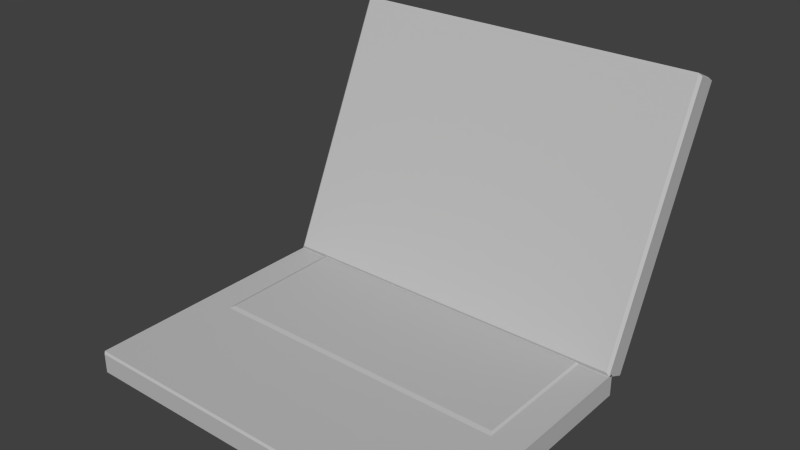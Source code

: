 # Source: laptop.blend  (saved by Blender 2.68.0; exported with 4.5.12 LTS)
import bpy
from mathutils import Matrix  # noqa: F401  (used for matrix-valued properties, if any)

bpy.ops.wm.read_factory_settings(use_empty=True)
scene = bpy.context.scene
scene.name = 'Scene'

# ---- collections
col_collection_1 = bpy.data.collections.new('Collection 1'); scene.collection.children.link(col_collection_1)

# ---- materials (node trees are filled in below, after node groups)
mat_material_reob_alyssa_computer = bpy.data.materials.new('Material_REOB_Alyssa_computer.')
mat_material_reob_alyssa_computer.alpha_threshold = 0.0
mat_material_reob_alyssa_computer.use_transparent_shadow = False
mat_material_reob_alyssa_computer.diffuse_color = (0.5114, 0.5114, 0.5114, 1.0)
mat_material_reob_alyssa_computer.specular_color = (0.0, 0.0, 0.0)
mat_material_reob_alyssa_computer.roughness = 0.5
mat_material_reob_alyssa_computer.line_color = (0.0, 0.0, 0.0, 1.0)

# ---- material node trees

# ---- world
world_world = bpy.data.worlds.new('World'); scene.world = world_world
world_world.color = (0.05088, 0.05088, 0.05088)
world_world.use_sun_shadow = False
world_world.sun_shadow_jitter_overblur = 0.0
world_world.cycles.sampling_method = 'MANUAL'
world_world.cycles.sample_map_resolution = 256

# ---- meshes
me_object_000_mesh_000_material_reob_alyssa_computer = bpy.data.meshes.new('Object.000_Mesh.000_Material_REOB_Alyssa_computer.')
me_object_000_mesh_000_material_reob_alyssa_computer.from_pydata([(-3e-06, 0.2755, -0.2009), (-0.1871, 0.2755, -0.2009), (-0.1787, 0.2601, -0.1938), (-0.1871, 0.0287, -0.08768), (-0.1787, 0.04027, -0.09299), (-0.1787, 0.0287, -0.08768), (-3e-06, 0.0287, -0.08768), (-0.1856, 0.2773, -0.2046), (0.1856, 0.2773, -0.2046), (-0.1856, 0.2679, -0.2253), (0.1856, 0.2773, -0.2046), (0.1856, 0.2679, -0.2253), (-0.1856, 0.2679, -0.2253), (0.1849, 0.01751, -0.1136), (-0.1849, 0.01751, -0.1136), (0.1849, 0.2614, -0.2254), (0.1849, 0.2614, -0.2254), (-0.1849, 0.01751, -0.1136), (0.1807, 0.2635, -0.2263), (-0.1849, 0.2614, -0.2254), (-0.1807, 0.2635, -0.2263), (-0.1849, 0.01751, -0.1136), (0.1807, 0.2635, -0.2263), (-0.1849, 0.01751, -0.1136), (-0.1807, 0.2635, -0.2263), (0.1899, 0.2658, -0.2244), (0.1899, 0.2752, -0.2037), (0.1899, 0.0153, -0.1095), (0.1899, 0.02477, -0.08887), (-0.1899, 0.2658, -0.2244), (-0.1899, 0.0153, -0.1095), (-0.1899, 0.2752, -0.2037), (-0.1899, 0.02477, -0.08887), (-0.1899, 0.02477, -0.08887), (0.1899, 0.02477, -0.08887), (-0.1871, 0.0287, -0.08768), (-0.1871, 0.0287, -0.08768), (0.1899, 0.02477, -0.08887), (-0.1787, 0.0287, -0.08768), (-0.1787, 0.0287, -0.08768), (0.1899, 0.02477, -0.08887), (-3e-06, 0.0287, -0.08768), (0.1787, 0.0287, -0.08768), (0.1899, 0.02477, -0.08887), (0.1871, 0.0287, -0.08768), (0.1787, 0.0287, -0.08768), (0.1899, 0.02477, -0.08887), (0.1899, 0.2752, -0.2037), (0.1871, 0.0287, -0.08768), (0.1871, 0.2755, -0.2009), (-0.1899, 0.02477, -0.08887), (-0.1871, 0.0287, -0.08768), (-0.1899, 0.2752, -0.2037), (-0.1899, 0.2752, -0.2037), (-0.1871, 0.0287, -0.08768), (-0.1871, 0.2755, -0.2009), (0.1899, 0.0153, -0.1095), (0.1849, 0.01751, -0.1136), (0.1899, 0.2658, -0.2244), (0.1899, 0.2658, -0.2244), (0.1849, 0.01751, -0.1136), (0.1849, 0.2614, -0.2254), (-0.1899, 0.0153, -0.1095), (-0.1899, 0.2658, -0.2244), (-0.1849, 0.01751, -0.1136), (-0.1849, 0.2614, -0.2254), (-0.1787, 0.2601, -0.1938), (-3e-06, 0.04027, -0.09299), (-3e-06, 0.2601, -0.1938), (0.1787, 0.2601, -0.1938), (-0.1787, 0.2601, -0.1938), (-0.1787, 0.04027, -0.09299), (-3e-06, 0.04027, -0.09299), (0.1787, 0.04027, -0.09299), (0.1787, 0.2601, -0.1938), (-3e-06, 0.04027, -0.09299), (-3e-06, 0.0287, -0.08768), (-3e-06, 0.04027, -0.09299), (-0.1787, 0.04027, -0.09299), (0.1787, 0.0287, -0.08768), (-3e-06, 0.04027, -0.09299), (0.1787, 0.0287, -0.08768), (0.1787, 0.04027, -0.09299), (-0.1787, 0.2601, -0.1938), (-3e-06, 0.2601, -0.1938), (-3e-06, 0.2755, -0.2009), (0.1871, 0.0287, -0.08768), (0.1871, 0.2755, -0.2009), (0.1787, 0.2601, -0.1938), (-3e-06, 0.2755, -0.2009), (-3e-06, 0.2601, -0.1938), (0.1787, 0.04027, -0.09299), (0.1871, 0.0287, -0.08768), (0.1787, 0.2601, -0.1938), (0.1899, 0.2658, -0.2244), (0.1856, 0.2679, -0.2253), (0.1899, 0.2752, -0.2037), (0.1856, 0.2773, -0.2046), (-0.1899, 0.2658, -0.2244), (-0.1899, 0.2752, -0.2037), (-0.1856, 0.2679, -0.2253), (-0.1856, 0.2773, -0.2046), (0.1899, 0.2658, -0.2244), (0.1849, 0.2614, -0.2254), (0.1856, 0.2679, -0.2253), (0.1849, 0.2614, -0.2254), (0.1807, 0.2635, -0.2263), (0.1856, 0.2679, -0.2253), (-0.1899, 0.2658, -0.2244), (-0.1856, 0.2679, -0.2253), (-0.1849, 0.2614, -0.2254), (-0.1849, 0.2614, -0.2254), (-0.1856, 0.2679, -0.2253), (-0.1807, 0.2635, -0.2263), (-3e-06, 0.2755, -0.2009), (-0.1856, 0.2773, -0.2046), (-0.1871, 0.2755, -0.2009), (0.1856, 0.2773, -0.2046), (-3e-06, 0.2755, -0.2009), (0.1871, 0.2755, -0.2009), (-0.1856, 0.2679, -0.2253), (0.1856, 0.2679, -0.2253), (-0.1807, 0.2635, -0.2263), (0.1807, 0.2635, -0.2263), (-0.1807, 0.2635, -0.2263), (0.1856, 0.2679, -0.2253), (-0.1874, 0.003414, 0.1756), (0.1874, 0.003414, 0.1756), (-0.1874, 0.02337, 0.1756), (0.1874, 0.02337, 0.1756), (-0.1899, 0.02475, 0.04755), (-0.1582, 0.02475, 0.04755), (-0.1899, 0.02475, -0.0937), (-0.1582, 0.02475, 0.04755), (-0.1582, 0.02475, -0.0937), (-0.1899, 0.02475, -0.0937), (-3e-06, 0.02475, -0.0937), (0.1582, 0.02475, -0.0937), (-0.1899, 0.002026, -0.0937), (0.1899, 0.02475, -0.0937), (0.1899, 0.002026, -0.0937), (-0.1899, 0.02475, -0.0937), (-0.1582, 0.02475, -0.0937), (0.1899, 0.02475, 0.1733), (0.1899, 0.002026, 0.1733), (0.1899, 0.02475, 0.04755), (0.1899, 0.002026, -0.0937), (0.1899, 0.02475, -0.0937), (-0.1899, 0.02475, -0.0937), (-0.1899, 0.002026, -0.0937), (-0.1899, 0.02475, 0.04755), (-0.1899, 0.002026, -0.0937), (-0.1899, 0.002026, 0.1733), (-0.1899, 0.02475, 0.04755), (-0.1899, 0.002026, 0.1733), (-0.1899, 0.02475, 0.1733), (-0.1899, 0.02475, 0.04755), (-0.1899, 0.002026, 0.1733), (0.1899, 0.002026, 0.1733), (-0.1874, 0.003414, 0.1756), (0.1874, 0.003414, 0.1756), (0.1899, 0.002026, 0.1733), (0.1899, 0.02475, 0.1733), (0.1874, 0.003414, 0.1756), (0.1899, 0.02475, 0.1733), (0.1874, 0.02337, 0.1756), (0.1874, 0.003414, 0.1756), (0.1899, 0.02475, 0.1733), (-0.1899, 0.02475, 0.1733), (0.1874, 0.02337, 0.1756), (-0.1899, 0.02475, 0.1733), (-0.1874, 0.02337, 0.1756), (0.1874, 0.02337, 0.1756), (-0.1899, 0.02475, 0.1733), (-0.1899, 0.002026, 0.1733), (-0.1874, 0.02337, 0.1756), (-0.1874, 0.003414, 0.1756), (0.1582, 0.02475, 0.04755), (0.1899, 0.02475, 0.1733), (0.1899, 0.02475, 0.04755), (-3e-06, 0.02602, 0.04259), (0.1556, 0.02602, 0.04259), (-3e-06, 0.02602, -0.08873), (0.1556, 0.02602, 0.04259), (0.1556, 0.02602, -0.08873), (-3e-06, 0.02602, -0.08873), (0.1582, 0.02475, 0.04755), (0.1899, 0.02475, 0.04755), (0.1582, 0.02475, -0.0937), (0.1899, 0.02475, 0.04755), (0.1899, 0.02475, -0.0937), (0.1582, 0.02475, -0.0937), (-0.1556, 0.02602, 0.04259), (-3e-06, 0.02602, 0.04259), (-0.1556, 0.02602, -0.08873), (-3e-06, 0.02602, 0.04259), (-0.1556, 0.02602, -0.08873), (0.1582, 0.02475, 0.04755), (0.1556, 0.02602, 0.04259), (-3e-06, 0.02475, 0.04755), (-3e-06, 0.02475, 0.04755), (0.1556, 0.02602, 0.04259), (-3e-06, 0.02602, 0.04259), (0.1582, 0.02475, 0.04755), (0.1582, 0.02475, -0.0937), (0.1556, 0.02602, 0.04259), (0.1582, 0.02475, -0.0937), (0.1556, 0.02602, -0.08873), (0.1556, 0.02602, 0.04259), (0.1582, 0.02475, -0.0937), (-3e-06, 0.02475, -0.0937), (0.1556, 0.02602, -0.08873), (-0.1582, 0.02475, -0.0937), (-0.1556, 0.02602, -0.08873), (-3e-06, 0.02475, -0.0937), (-3e-06, 0.02602, -0.08873), (0.1556, 0.02602, -0.08873), (-0.1582, 0.02475, 0.04755), (-3e-06, 0.02475, 0.04755), (-0.1556, 0.02602, 0.04259), (-3e-06, 0.02475, 0.04755), (-3e-06, 0.02602, 0.04259), (-0.1556, 0.02602, 0.04259), (-0.1582, 0.02475, -0.0937), (-0.1582, 0.02475, 0.04755), (-0.1556, 0.02602, -0.08873), (-0.1556, 0.02602, 0.04259), (-0.1899, 0.02475, 0.1733), (-0.1582, 0.02475, 0.04755), (-0.1899, 0.02475, 0.04755), (-0.1899, 0.02475, 0.1733), (0.1899, 0.02475, 0.1733), (-3e-06, 0.02475, 0.04755), (0.1787, 0.0287, -0.08768), (0.1871, 0.0287, -0.08768), (0.1787, 0.04027, -0.09299), (0.1856, 0.2773, -0.2046), (0.1871, 0.2755, -0.2009), (0.1899, 0.2752, -0.2037), (-0.1856, 0.2773, -0.2046), (-0.1899, 0.2752, -0.2037), (-0.1871, 0.2755, -0.2009), (-0.1899, 0.002026, 0.1733), (-0.1899, 0.002026, -0.0937), (0.1899, 0.002026, 0.1733), (0.1899, 0.002026, 0.1733), (-0.1899, 0.002026, -0.0937), (0.1899, 0.002026, -0.0937), (0.1849, 0.01751, -0.1136), (0.1899, 0.0153, -0.1095), (-0.1849, 0.01751, -0.1136), (-0.1899, 0.0153, -0.1095), (0.1899, 0.0153, -0.1095), (0.1899, 0.02477, -0.08887), (-0.1899, 0.0153, -0.1095), (-0.1899, 0.02477, -0.08887), (0.1856, 0.2773, -0.2046), (-3e-06, 0.02475, 0.04755), (-3e-06, 0.02475, 0.04755)], [], [(0, 1, 2), (1, 3, 2), (2, 3, 4), (3, 5, 4), (4, 5, 6), (7, 8, 9), (10, 11, 12), (13, 14, 15), (16, 17, 18), (19, 20, 21), (22, 23, 24), (25, 26, 27), (26, 28, 27), (29, 30, 31), (30, 32, 31), (33, 34, 35), (36, 37, 38), (39, 40, 41), (40, 42, 41), (43, 44, 45), (46, 47, 48), (47, 49, 48), (50, 51, 52), (53, 54, 55), (56, 57, 58), (59, 60, 61), (62, 63, 64), (63, 65, 64), (66, 67, 68), (67, 69, 68), (70, 71, 72), (73, 74, 75), (76, 77, 78), (6, 79, 80), (81, 82, 77), (83, 84, 85), (86, 87, 88), (87, 89, 88), (88, 89, 90), (91, 92, 93), (94, 95, 96), (95, 97, 96), (98, 99, 100), (99, 101, 100), (102, 103, 104), (105, 106, 107), (108, 109, 110), (111, 112, 113), (114, 115, 116), (117, 118, 119), (120, 121, 122), (123, 124, 125), (126, 127, 128), (127, 129, 128), (130, 131, 132), (133, 134, 135), (136, 137, 138), (137, 139, 138), (138, 139, 140), (141, 142, 138), (142, 136, 138), (143, 144, 145), (144, 146, 145), (145, 146, 147), (148, 149, 150), (151, 152, 153), (154, 155, 156), (157, 158, 159), (158, 160, 159), (161, 162, 163), (164, 165, 166), (167, 168, 169), (170, 171, 172), (173, 174, 175), (174, 176, 175), (177, 178, 179), (180, 181, 182), (183, 184, 185), (186, 187, 188), (189, 190, 191), (192, 193, 194), (195, 185, 196), (197, 198, 199), (200, 201, 202), (203, 204, 205), (206, 207, 208), (209, 210, 211), (212, 213, 214), (213, 215, 214), (214, 215, 216), (217, 218, 219), (220, 221, 222), (223, 224, 225), (224, 226, 225), (227, 228, 229), (230, 231, 232), (233, 234, 235), (236, 237, 238), (239, 240, 241), (242, 243, 244), (245, 246, 247), (248, 249, 250), (249, 251, 250), (252, 253, 254), (253, 255, 254), (115, 114, 256), (178, 177, 257), (228, 227, 258)])
_uv = me_object_000_mesh_000_material_reob_alyssa_computer.uv_layers.new(name='UVMap')
_uv.uv.foreach_set('vector', [0.2694, 0.9826, 0.01134, 0.9826, 0.0229, 0.9607, 0.01134, 0.9826, 0.01134, 0.6314, 0.0229, 0.9607, 0.0229, 0.9607, 0.01134, 0.6314, 0.0229, 0.6479, 0.01134, 0.6314, 0.0229, 0.6314, 0.0229, 0.6479, 0.0229, 0.6479, 0.0229, 0.6314, 0.2694, 0.6314, 0.01348, 0.9852, 0.5254, 0.9852, 0.01348, 0.9949, 0.5254, 0.9852, 0.5254, 0.9949, 0.01348, 0.9949, 0.544, 0.6226, 0.003672, 0.6226, 0.544, 0.9947, 0.544, 0.9947, 0.003672, 0.6226, 0.5379, 0.9979, 0.003672, 0.9947, 0.009857, 0.9979, 0.003672, 0.6226, 0.5379, 0.9979, 0.003672, 0.6226, 0.009857, 0.9979, 0.23, 0.9256, 0.2103, 0.9345, 0.1206, 0.6928, 0.2103, 0.9345, 0.1008, 0.7016, 0.1206, 0.6928, 0.23, 0.9256, 0.1206, 0.6928, 0.2103, 0.9345, 0.1206, 0.6928, 0.1008, 0.7016, 0.2103, 0.9345, 0.1075, 0.6267, 0.4445, 0.6267, 0.11, 0.6323, 0.11, 0.6323, 0.4445, 0.6267, 0.1175, 0.6323, 0.1175, 0.6323, 0.4445, 0.6267, 0.276, 0.6323, 0.4445, 0.6267, 0.4346, 0.6323, 0.276, 0.6323, 0.4445, 0.6267, 0.442, 0.6323, 0.4346, 0.6323, 0.4445, 0.6267, 0.4445, 0.9847, 0.442, 0.6323, 0.4445, 0.9847, 0.442, 0.9851, 0.442, 0.6323, 0.1075, 0.6267, 0.11, 0.6323, 0.1075, 0.9847, 0.1075, 0.9847, 0.11, 0.6323, 0.11, 0.9851, 0.5663, 0.1575, 0.5663, 0.161, 0.003253, 0.1575, 0.003253, 0.1575, 0.5663, 0.161, 0.003253, 0.161, 0.5685, 0.1285, 0.006428, 0.1284, 0.5685, 0.1251, 0.006428, 0.1284, 0.006428, 0.125, 0.5685, 0.1251, 0.5287, 0.5588, 0.7559, 0.2569, 0.7559, 0.5588, 0.7559, 0.2569, 0.9846, 0.5588, 0.7559, 0.5588, 0.5287, 0.5588, 0.5272, 0.2569, 0.7559, 0.2569, 0.9847, 0.2569, 0.9846, 0.5588, 0.7559, 0.2569, 0.2694, 0.6314, 0.2694, 0.6479, 0.0229, 0.6479, 0.2694, 0.6314, 0.516, 0.6314, 0.2694, 0.6479, 0.516, 0.6314, 0.516, 0.6479, 0.2694, 0.6479, 0.0229, 0.9607, 0.2694, 0.9607, 0.2694, 0.9826, 0.5275, 0.6314, 0.5275, 0.9826, 0.516, 0.9607, 0.5275, 0.9826, 0.2694, 0.9826, 0.516, 0.9607, 0.516, 0.9607, 0.2694, 0.9826, 0.2694, 0.9607, 0.516, 0.6479, 0.5275, 0.6314, 0.516, 0.9607, 0.23, 0.9256, 0.2309, 0.9276, 0.2103, 0.9345, 0.2309, 0.9276, 0.2112, 0.9364, 0.2103, 0.9345, 0.23, 0.9256, 0.2103, 0.9345, 0.2309, 0.9276, 0.2103, 0.9345, 0.2112, 0.9364, 0.2309, 0.9276, 0.23, 0.9256, 0.2103, 0.9345, 0.2309, 0.9276, 0.23, 0.9256, 0.2103, 0.9345, 0.2309, 0.9276, 0.23, 0.9256, 0.2103, 0.9345, 0.2309, 0.9276, 0.23, 0.9256, 0.2103, 0.9345, 0.2309, 0.9276, 0.276, 0.9851, 0.1114, 0.9877, 0.11, 0.9851, 0.4406, 0.9877, 0.276, 0.9851, 0.442, 0.9851, 0.3516, 0.7251, 0.5155, 0.7251, 0.3538, 0.6733, 0.5134, 0.6733, 0.3538, 0.6733, 0.5155, 0.7251, 0.009618, 0.1842, 0.5419, 0.1842, 0.009618, 0.2181, 0.5419, 0.1842, 0.5419, 0.2181, 0.009618, 0.2181, 0.009857, 0.4003, 0.05037, 0.4003, 0.009857, 0.569, 0.05037, 0.4003, 0.05037, 0.569, 0.009857, 0.569, 0.2768, 0.6187, 0.498, 0.6187, 0.01131, 0.5807, 0.498, 0.6187, 0.5422, 0.6187, 0.01131, 0.5807, 0.01131, 0.5807, 0.5422, 0.6187, 0.5422, 0.5807, 0.01131, 0.6187, 0.05558, 0.6187, 0.01131, 0.5807, 0.05558, 0.6187, 0.2768, 0.6187, 0.01131, 0.5807, 0.983, 0.9776, 0.983, 0.9507, 0.7952, 0.9776, 0.983, 0.9507, 0.6073, 0.9507, 0.7952, 0.9776, 0.7952, 0.9776, 0.6073, 0.9507, 0.6073, 0.9776, 0.6073, 0.9776, 0.6073, 0.9507, 0.7952, 0.9776, 0.6073, 0.9507, 0.983, 0.9507, 0.7952, 0.9776, 0.983, 0.9507, 0.983, 0.9776, 0.7952, 0.9776, 0.009618, 0.1842, 0.5419, 0.1842, 0.009618, 0.1842, 0.5419, 0.1842, 0.5419, 0.1842, 0.009618, 0.1842, 0.5419, 0.1842, 0.5419, 0.2181, 0.5419, 0.1842, 0.5419, 0.2181, 0.5419, 0.2181, 0.5419, 0.1842, 0.5419, 0.2181, 0.009618, 0.2181, 0.5419, 0.2181, 0.009618, 0.2181, 0.009618, 0.2181, 0.5419, 0.2181, 0.009618, 0.2181, 0.009618, 0.1842, 0.009618, 0.2181, 0.009618, 0.1842, 0.009618, 0.1842, 0.009618, 0.2181, 0.4428, 0.4003, 0.4856, 0.2457, 0.4856, 0.4003, 0.2477, 0.4003, 0.4428, 0.4003, 0.2477, 0.569, 0.4428, 0.4003, 0.4428, 0.569, 0.2477, 0.569, 0.4428, 0.4003, 0.4856, 0.4003, 0.4428, 0.569, 0.4856, 0.4003, 0.4856, 0.569, 0.4428, 0.569, 0.05037, 0.4003, 0.2477, 0.4003, 0.05037, 0.569, 0.2477, 0.4003, 0.2477, 0.569, 0.05037, 0.569, 0.4428, 0.4003, 0.4428, 0.4003, 0.2477, 0.4003, 0.2477, 0.4003, 0.4428, 0.4003, 0.2477, 0.4003, 0.4428, 0.4003, 0.4428, 0.569, 0.4428, 0.4003, 0.4428, 0.569, 0.4428, 0.569, 0.4428, 0.4003, 0.4428, 0.569, 0.2477, 0.569, 0.4428, 0.569, 0.05037, 0.569, 0.05037, 0.569, 0.2477, 0.569, 0.05037, 0.569, 0.2477, 0.569, 0.2477, 0.569, 0.2477, 0.569, 0.2477, 0.569, 0.4428, 0.569, 0.05037, 0.4003, 0.2477, 0.4003, 0.05037, 0.4003, 0.2477, 0.4003, 0.2477, 0.4003, 0.05037, 0.4003, 0.05037, 0.569, 0.05037, 0.4003, 0.05037, 0.569, 0.05037, 0.4003, 0.05037, 0.4003, 0.05037, 0.569, 0.009857, 0.2457, 0.05037, 0.4003, 0.009857, 0.4003, 0.009857, 0.2457, 0.4856, 0.2457, 0.2477, 0.4003, 0.516, 0.6314, 0.5275, 0.6314, 0.516, 0.6479, 0.1075, 0.9847, 0.11, 0.6323, 0.11, 0.9851, 0.1075, 0.9847, 0.11, 0.6323, 0.11, 0.9851, 0.1075, 0.9847, 0.11, 0.6323, 0.11, 0.9851, 0.1075, 0.9847, 0.11, 0.6323, 0.11, 0.9851, 0.2763, 0.3608, 0.2773, 0.3524, 0.2029, 0.3608, 0.2773, 0.3524, 0.2019, 0.3524, 0.2029, 0.3608, 0.2773, 0.3524, 0.2773, 0.3097, 0.2019, 0.3524, 0.2773, 0.3097, 0.2019, 0.3097, 0.2019, 0.3524, 0.1114, 0.9877, 0.276, 0.9851, 0.4406, 0.9877, 0.4856, 0.2457, 0.4428, 0.4003, 0.2477, 0.4003, 0.05037, 0.4003, 0.009857, 0.2457, 0.2477, 0.4003])
me_object_000_mesh_000_material_reob_alyssa_computer.materials.append(mat_material_reob_alyssa_computer)
me_object_000_mesh_000_material_reob_alyssa_computer.use_remesh_preserve_volume = False
me_object_000_mesh_000_material_reob_alyssa_computer.use_remesh_preserve_attributes = False
me_object_000_mesh_000_material_reob_alyssa_computer.use_mirror_vertex_groups = False
me_object_000_mesh_000_material_reob_alyssa_computer.update()

# ---- objects
ob_object_000_mesh_000_material_reob_alyssa_computer = bpy.data.objects.new('Object.000_Mesh.000_Material_REOB_Alyssa_computer.', me_object_000_mesh_000_material_reob_alyssa_computer)

# ---- transforms, parenting, visibility, modifiers, constraints
ob_object_000_mesh_000_material_reob_alyssa_computer.location = (0.0, 0.0, 0.0)
ob_object_000_mesh_000_material_reob_alyssa_computer.rotation_euler = (1.571, -0.0, 0.0)
ob_object_000_mesh_000_material_reob_alyssa_computer.lineart.crease_threshold = 0.0

# ---- collection membership
col_collection_1.objects.link(ob_object_000_mesh_000_material_reob_alyssa_computer)

# ---- scene / render settings (as saved in the file)
scene.frame_start = 1; scene.frame_end = 250; scene.frame_set(1)
scene.render.engine = 'BLENDER_EEVEE_NEXT'
scene.render.image_settings.color_mode = 'RGB'
scene.render.image_settings.compression = 90
scene.render.resolution_percentage = 50
scene.render.dither_intensity = 0.0
scene.cycles.use_denoising = False
scene.cycles.samples = 10
scene.cycles.sampling_pattern = 'TABULATED_SOBOL'
scene.cycles.light_sampling_threshold = 0.0
scene.cycles.use_adaptive_sampling = False
scene.cycles.use_light_tree = False
scene.cycles.blur_glossy = 0.0
scene.cycles.volume_bounces = 1
scene.cycles.pixel_filter_type = 'GAUSSIAN'
scene.cycles.sample_clamp_indirect = 0.0
scene.view_settings.view_transform = 'Standard'
bpy.context.view_layer.update()

# ---- added for rendering (the .blend has no active camera and no usable light): camera, sun
cam_auto = bpy.data.cameras.new('AutoCamera')
cam_auto.lens = 50.0
cam_auto.sensor_width = 36.0
cam_auto.clip_end = 1000.0
ob_auto_camera = bpy.data.objects.new('AutoCamera', cam_auto)
scene.collection.objects.link(ob_auto_camera)
ob_auto_camera.location = (0.571538, -0.660497, 0.596907)
ob_auto_camera.rotation_euler = (1.09748, -7.21219e-08, 0.694738)
scene.camera = ob_auto_camera
light_auto_sun = bpy.data.lights.new('AutoSun', 'SUN')
light_auto_sun.energy = 3.0
light_auto_sun.angle = 0.0523599
ob_auto_sun = bpy.data.objects.new('AutoSun', light_auto_sun)
scene.collection.objects.link(ob_auto_sun)
ob_auto_sun.rotation_euler = (0.872665, 0.174533, 0.523599)
bpy.context.view_layer.update()
